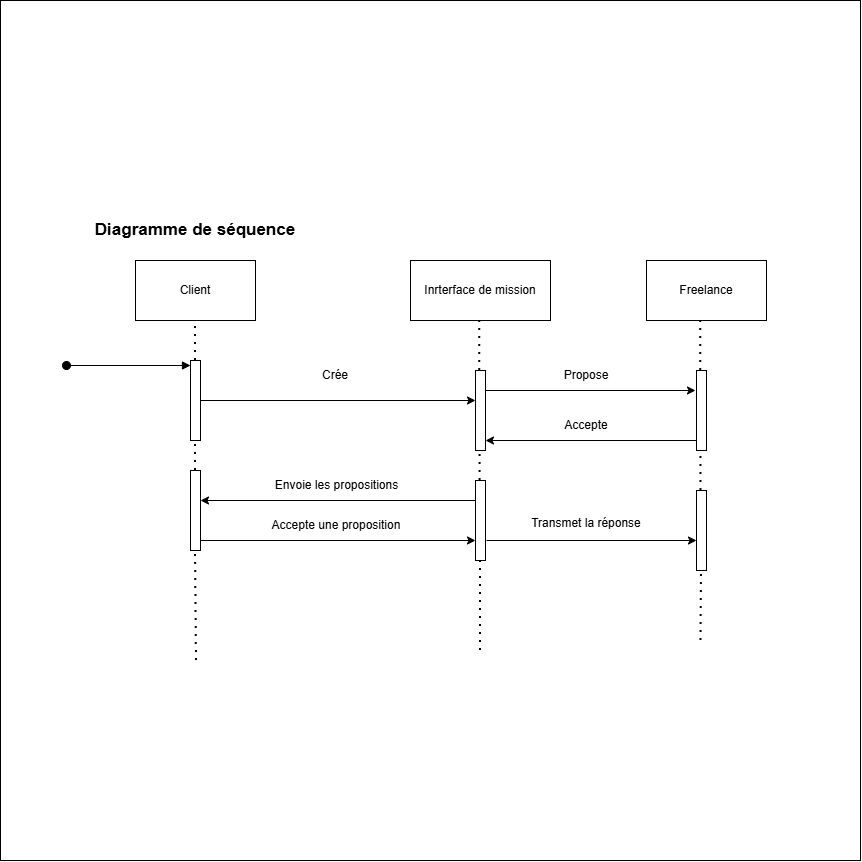

The diagram above was exported from draw.io. Its source (the exported page's mxGraphModel, read from the mxfile embedded in the PNG):
<mxGraphModel dx="4003" dy="3074" grid="1" gridSize="10" guides="1" tooltips="1" connect="1" arrows="1" fold="1" page="1" pageScale="1" pageWidth="827" pageHeight="1169" math="0" shadow="0">
  <root>
    <mxCell id="0" />
    <mxCell id="1" parent="0" />
    <mxCell id="0eTrJbH01hO6qzdUa7si-13" parent="1" style="whiteSpace=wrap;html=1;aspect=fixed;" value="" vertex="1">
      <mxGeometry height="860" width="860" x="1450" y="-510" as="geometry" />
    </mxCell>
    <mxCell id="0eTrJbH01hO6qzdUa7si-308" parent="1" style="rounded=0;whiteSpace=wrap;html=1;labelBackgroundColor=none;" value="Client" vertex="1">
      <mxGeometry height="60" width="120" x="1585" y="-250" as="geometry" />
    </mxCell>
    <mxCell id="0eTrJbH01hO6qzdUa7si-309" parent="1" style="rounded=0;whiteSpace=wrap;html=1;labelBackgroundColor=none;" value="Freelance" vertex="1">
      <mxGeometry height="60" width="120" x="2096" y="-250" as="geometry" />
    </mxCell>
    <mxCell id="0eTrJbH01hO6qzdUa7si-310" edge="1" parent="1" style="html=1;verticalAlign=bottom;startArrow=oval;endArrow=block;startSize=8;curved=0;rounded=0;entryX=0;entryY=0;entryDx=0;entryDy=5;labelBackgroundColor=none;fontColor=default;" target="0eTrJbH01hO6qzdUa7si-311" value="">
      <mxGeometry relative="1" as="geometry">
        <mxPoint x="1516" y="-145" as="sourcePoint" />
      </mxGeometry>
    </mxCell>
    <mxCell id="0eTrJbH01hO6qzdUa7si-311" parent="1" style="html=1;points=[[0,0,0,0,5],[0,1,0,0,-5],[1,0,0,0,5],[1,1,0,0,-5]];perimeter=orthogonalPerimeter;outlineConnect=0;targetShapes=umlLifeline;portConstraint=eastwest;newEdgeStyle={&quot;curved&quot;:0,&quot;rounded&quot;:0};labelBackgroundColor=none;" value="" vertex="1">
      <mxGeometry height="80" width="10" x="1640" y="-150" as="geometry" />
    </mxCell>
    <mxCell id="0eTrJbH01hO6qzdUa7si-312" parent="1" style="rounded=0;whiteSpace=wrap;html=1;labelBackgroundColor=none;" value="Inrterface de mission" vertex="1">
      <mxGeometry height="60" width="140" x="1860" y="-250" as="geometry" />
    </mxCell>
    <mxCell id="0eTrJbH01hO6qzdUa7si-313" edge="1" parent="1" source="0eTrJbH01hO6qzdUa7si-316" style="endArrow=none;dashed=1;html=1;dashPattern=1 3;strokeWidth=2;rounded=0;entryX=0.5;entryY=1;entryDx=0;entryDy=0;labelBackgroundColor=none;fontColor=default;" value="">
      <mxGeometry height="50" relative="1" width="50" as="geometry">
        <mxPoint x="2149.85" y="360" as="sourcePoint" />
        <mxPoint x="2150.23" y="-190" as="targetPoint" />
      </mxGeometry>
    </mxCell>
    <mxCell id="0eTrJbH01hO6qzdUa7si-314" edge="1" parent="1" source="0eTrJbH01hO6qzdUa7si-328" style="endArrow=none;dashed=1;html=1;dashPattern=1 3;strokeWidth=2;rounded=0;entryX=0.5;entryY=1;entryDx=0;entryDy=0;labelBackgroundColor=none;fontColor=default;" target="0eTrJbH01hO6qzdUa7si-311" value="">
      <mxGeometry height="50" relative="1" width="50" as="geometry">
        <mxPoint x="1645" y="120" as="sourcePoint" />
        <mxPoint x="1645" y="-190" as="targetPoint" />
      </mxGeometry>
    </mxCell>
    <mxCell id="0eTrJbH01hO6qzdUa7si-315" parent="1" style="text;html=1;whiteSpace=wrap;strokeColor=none;fillColor=none;align=center;verticalAlign=middle;rounded=0;labelBackgroundColor=none;" value="Crée" vertex="1">
      <mxGeometry height="30" width="100" x="1735" y="-150" as="geometry" />
    </mxCell>
    <mxCell id="0eTrJbH01hO6qzdUa7si-316" parent="1" style="html=1;points=[[0,0,0,0,5],[0,1,0,0,-5],[1,0,0,0,5],[1,1,0,0,-5]];perimeter=orthogonalPerimeter;outlineConnect=0;targetShapes=umlLifeline;portConstraint=eastwest;newEdgeStyle={&quot;curved&quot;:0,&quot;rounded&quot;:0};labelBackgroundColor=none;" value="" vertex="1">
      <mxGeometry height="80" width="10" x="2146" y="-140" as="geometry" />
    </mxCell>
    <mxCell id="0eTrJbH01hO6qzdUa7si-317" edge="1" parent="1" source="0eTrJbH01hO6qzdUa7si-311" style="rounded=0;orthogonalLoop=1;jettySize=auto;html=1;labelBackgroundColor=none;fontColor=default;" target="0eTrJbH01hO6qzdUa7si-319">
      <mxGeometry relative="1" as="geometry">
        <mxPoint x="1916" y="-110" as="targetPoint" />
      </mxGeometry>
    </mxCell>
    <mxCell id="0eTrJbH01hO6qzdUa7si-318" edge="1" parent="1" source="0eTrJbH01hO6qzdUa7si-311" style="endArrow=none;dashed=1;html=1;dashPattern=1 3;strokeWidth=2;rounded=0;entryX=0.5;entryY=1;entryDx=0;entryDy=0;labelBackgroundColor=none;fontColor=default;" target="0eTrJbH01hO6qzdUa7si-308" value="">
      <mxGeometry height="50" relative="1" width="50" as="geometry">
        <mxPoint x="1645" y="349" as="sourcePoint" />
        <mxPoint x="786" y="300" as="targetPoint" />
      </mxGeometry>
    </mxCell>
    <mxCell id="0eTrJbH01hO6qzdUa7si-319" parent="1" style="html=1;points=[[0,0,0,0,5],[0,1,0,0,-5],[1,0,0,0,5],[1,1,0,0,-5]];perimeter=orthogonalPerimeter;outlineConnect=0;targetShapes=umlLifeline;portConstraint=eastwest;newEdgeStyle={&quot;curved&quot;:0,&quot;rounded&quot;:0};labelBackgroundColor=none;" value="" vertex="1">
      <mxGeometry height="80" width="10" x="1925" y="-140" as="geometry" />
    </mxCell>
    <mxCell id="0eTrJbH01hO6qzdUa7si-320" edge="1" parent="1" source="0eTrJbH01hO6qzdUa7si-319" style="endArrow=none;dashed=1;html=1;dashPattern=1 3;strokeWidth=2;rounded=0;entryX=0.5;entryY=1;entryDx=0;entryDy=0;labelBackgroundColor=none;fontColor=default;" value="">
      <mxGeometry height="50" relative="1" width="50" as="geometry">
        <mxPoint x="1928.85" y="360" as="sourcePoint" />
        <mxPoint x="1929.23" y="-190" as="targetPoint" />
      </mxGeometry>
    </mxCell>
    <mxCell id="0eTrJbH01hO6qzdUa7si-321" parent="1" style="text;html=1;whiteSpace=wrap;strokeColor=none;fillColor=none;align=center;verticalAlign=middle;rounded=0;labelBackgroundColor=none;" value="Propose" vertex="1">
      <mxGeometry height="30" width="100" x="1986" y="-150" as="geometry" />
    </mxCell>
    <mxCell id="0eTrJbH01hO6qzdUa7si-322" edge="1" parent="1" style="endArrow=classic;html=1;rounded=0;labelBackgroundColor=none;fontColor=default;" value="">
      <mxGeometry height="50" relative="1" width="50" as="geometry">
        <mxPoint x="2146" y="-70" as="sourcePoint" />
        <mxPoint x="1935" y="-70" as="targetPoint" />
      </mxGeometry>
    </mxCell>
    <mxCell id="0eTrJbH01hO6qzdUa7si-323" parent="1" style="text;html=1;whiteSpace=wrap;strokeColor=none;fillColor=none;align=center;verticalAlign=middle;rounded=0;labelBackgroundColor=none;" value="Accepte" vertex="1">
      <mxGeometry height="30" width="60" x="2006" y="-100" as="geometry" />
    </mxCell>
    <mxCell id="0eTrJbH01hO6qzdUa7si-324" edge="1" parent="1" source="0eTrJbH01hO6qzdUa7si-327" style="endArrow=none;dashed=1;html=1;dashPattern=1 3;strokeWidth=2;rounded=0;entryX=0.5;entryY=1;entryDx=0;entryDy=0;labelBackgroundColor=none;fontColor=default;" value="">
      <mxGeometry height="50" relative="1" width="50" as="geometry">
        <mxPoint x="1929.58" y="130" as="sourcePoint" />
        <mxPoint x="1929.58" y="-60" as="targetPoint" />
      </mxGeometry>
    </mxCell>
    <mxCell id="0eTrJbH01hO6qzdUa7si-325" edge="1" parent="1" source="0eTrJbH01hO6qzdUa7si-333" style="endArrow=none;dashed=1;html=1;dashPattern=1 3;strokeWidth=2;rounded=0;entryX=0.5;entryY=1;entryDx=0;entryDy=0;labelBackgroundColor=none;fontColor=default;" value="">
      <mxGeometry height="50" relative="1" width="50" as="geometry">
        <mxPoint x="2150.4700000000003" y="130" as="sourcePoint" />
        <mxPoint x="2150.4700000000003" y="-60" as="targetPoint" />
      </mxGeometry>
    </mxCell>
    <mxCell id="0eTrJbH01hO6qzdUa7si-326" edge="1" parent="1" style="endArrow=none;dashed=1;html=1;dashPattern=1 3;strokeWidth=2;rounded=0;entryX=0.5;entryY=1;entryDx=0;entryDy=0;labelBackgroundColor=none;fontColor=default;" target="0eTrJbH01hO6qzdUa7si-327" value="">
      <mxGeometry height="50" relative="1" width="50" as="geometry">
        <mxPoint x="1930" y="140" as="sourcePoint" />
        <mxPoint x="1929.58" y="-60" as="targetPoint" />
      </mxGeometry>
    </mxCell>
    <mxCell id="0eTrJbH01hO6qzdUa7si-327" parent="1" style="html=1;points=[[0,0,0,0,5],[0,1,0,0,-5],[1,0,0,0,5],[1,1,0,0,-5]];perimeter=orthogonalPerimeter;outlineConnect=0;targetShapes=umlLifeline;portConstraint=eastwest;newEdgeStyle={&quot;curved&quot;:0,&quot;rounded&quot;:0};labelBackgroundColor=none;" value="" vertex="1">
      <mxGeometry height="80" width="10" x="1925" y="-30" as="geometry" />
    </mxCell>
    <mxCell id="0eTrJbH01hO6qzdUa7si-328" parent="1" style="html=1;points=[[0,0,0,0,5],[0,1,0,0,-5],[1,0,0,0,5],[1,1,0,0,-5]];perimeter=orthogonalPerimeter;outlineConnect=0;targetShapes=umlLifeline;portConstraint=eastwest;newEdgeStyle={&quot;curved&quot;:0,&quot;rounded&quot;:0};labelBackgroundColor=none;" value="" vertex="1">
      <mxGeometry height="80" width="10" x="1640" y="-40" as="geometry" />
    </mxCell>
    <mxCell id="0eTrJbH01hO6qzdUa7si-329" parent="1" style="text;html=1;whiteSpace=wrap;strokeColor=none;fillColor=none;align=center;verticalAlign=middle;rounded=0;labelBackgroundColor=none;" value="Envoie les propositions" vertex="1">
      <mxGeometry height="30" width="131" x="1720.5" y="-40" as="geometry" />
    </mxCell>
    <mxCell id="0eTrJbH01hO6qzdUa7si-330" edge="1" parent="1" style="endArrow=classic;html=1;rounded=0;labelBackgroundColor=none;fontColor=default;" value="">
      <mxGeometry height="50" relative="1" width="50" as="geometry">
        <mxPoint x="1650" y="30" as="sourcePoint" />
        <mxPoint x="1925" y="30" as="targetPoint" />
      </mxGeometry>
    </mxCell>
    <mxCell id="0eTrJbH01hO6qzdUa7si-331" edge="1" parent="1" style="endArrow=none;dashed=1;html=1;dashPattern=1 3;strokeWidth=2;rounded=0;entryX=0.5;entryY=1;entryDx=0;entryDy=0;labelBackgroundColor=none;fontColor=default;" target="0eTrJbH01hO6qzdUa7si-328" value="">
      <mxGeometry height="50" relative="1" width="50" as="geometry">
        <mxPoint x="1646" y="150" as="sourcePoint" />
        <mxPoint x="1645" y="-70" as="targetPoint" />
      </mxGeometry>
    </mxCell>
    <mxCell id="0eTrJbH01hO6qzdUa7si-332" parent="1" style="text;html=1;whiteSpace=wrap;strokeColor=none;fillColor=none;align=center;verticalAlign=middle;rounded=0;labelBackgroundColor=none;" value="Accepte une proposition" vertex="1">
      <mxGeometry height="30" width="140" x="1716" as="geometry" />
    </mxCell>
    <mxCell id="0eTrJbH01hO6qzdUa7si-333" parent="1" style="html=1;points=[[0,0,0,0,5],[0,1,0,0,-5],[1,0,0,0,5],[1,1,0,0,-5]];perimeter=orthogonalPerimeter;outlineConnect=0;targetShapes=umlLifeline;portConstraint=eastwest;newEdgeStyle={&quot;curved&quot;:0,&quot;rounded&quot;:0};labelBackgroundColor=none;" value="" vertex="1">
      <mxGeometry height="80" width="10" x="2146" y="-20" as="geometry" />
    </mxCell>
    <mxCell id="0eTrJbH01hO6qzdUa7si-334" edge="1" parent="1" style="endArrow=none;dashed=1;html=1;dashPattern=1 3;strokeWidth=2;rounded=0;entryX=0.5;entryY=1;entryDx=0;entryDy=0;labelBackgroundColor=none;fontColor=default;" target="0eTrJbH01hO6qzdUa7si-333" value="">
      <mxGeometry height="50" relative="1" width="50" as="geometry">
        <mxPoint x="2150.4700000000003" y="130" as="sourcePoint" />
        <mxPoint x="2150.4700000000003" y="-60" as="targetPoint" />
      </mxGeometry>
    </mxCell>
    <mxCell id="0eTrJbH01hO6qzdUa7si-335" edge="1" parent="1" style="endArrow=classic;html=1;rounded=0;labelBackgroundColor=none;fontColor=default;" target="0eTrJbH01hO6qzdUa7si-328" value="">
      <mxGeometry height="50" relative="1" width="50" as="geometry">
        <mxPoint x="1925" y="-10" as="sourcePoint" />
        <mxPoint x="1714" y="-10" as="targetPoint" />
      </mxGeometry>
    </mxCell>
    <mxCell id="0eTrJbH01hO6qzdUa7si-336" edge="1" parent="1" style="endArrow=classic;html=1;rounded=0;labelBackgroundColor=none;fontColor=default;" target="0eTrJbH01hO6qzdUa7si-333" value="">
      <mxGeometry height="50" relative="1" width="50" as="geometry">
        <mxPoint x="1936" y="30" as="sourcePoint" />
        <mxPoint x="2096" y="50" as="targetPoint" />
      </mxGeometry>
    </mxCell>
    <mxCell id="0eTrJbH01hO6qzdUa7si-337" edge="1" parent="1" style="endArrow=classic;html=1;rounded=0;labelBackgroundColor=none;fontColor=default;" value="">
      <mxGeometry height="50" relative="1" width="50" as="geometry">
        <mxPoint x="1935" y="-120" as="sourcePoint" />
        <mxPoint x="2145" y="-120" as="targetPoint" />
      </mxGeometry>
    </mxCell>
    <mxCell id="0eTrJbH01hO6qzdUa7si-338" parent="1" style="text;html=1;whiteSpace=wrap;align=center;verticalAlign=middle;rounded=0;labelBackgroundColor=none;" value="&lt;span style=&quot;font-size: 17px;&quot;&gt;&lt;b&gt;Diagramme de séquence&lt;/b&gt;&lt;/span&gt;" vertex="1">
      <mxGeometry height="40" width="270" x="1510" y="-300" as="geometry" />
    </mxCell>
    <mxCell id="0eTrJbH01hO6qzdUa7si-339" parent="1" style="text;html=1;whiteSpace=wrap;strokeColor=none;fillColor=none;align=center;verticalAlign=middle;rounded=0;labelBackgroundColor=none;" value="Transmet la réponse" vertex="1">
      <mxGeometry height="30" width="120" x="1976" y="-2" as="geometry" />
    </mxCell>
  </root>
</mxGraphModel>